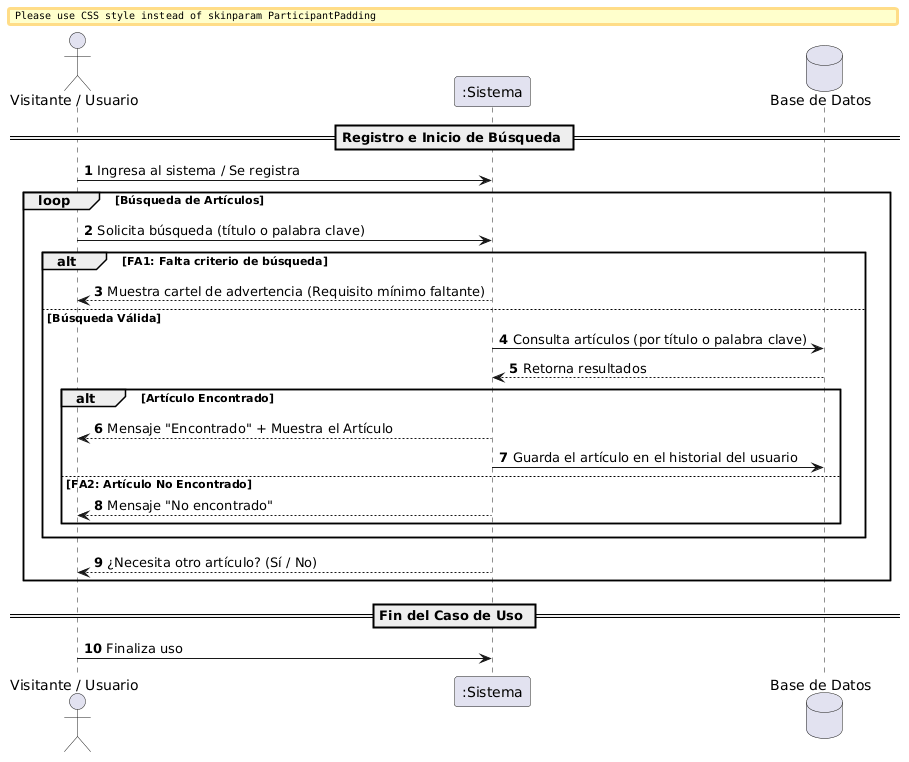

The diagram above was rendered by PlantUML. Its source (embedded in the PNG):
@startuml
autonumber
skinparam BoxPadding 10
skinparam ParticipantPadding 10

actor "Visitante / Usuario" as Usuario
participant ":Sistema" as Sistema
database "Base de Datos" as DB

== Registro e Inicio de Búsqueda ==
Usuario -> Sistema: Ingresa al sistema / Se registra
loop Búsqueda de Artículos
    Usuario -> Sistema: Solicita búsqueda (título o palabra clave)
    
    alt FA1: Falta criterio de búsqueda
        Sistema --> Usuario: Muestra cartel de advertencia (Requisito mínimo faltante)
    else Búsqueda Válida
        Sistema -> DB: Consulta artículos (por título o palabra clave)
        DB --> Sistema: Retorna resultados
        
        alt Artículo Encontrado
            Sistema --> Usuario: Mensaje "Encontrado" + Muestra el Artículo
            Sistema -> DB: Guarda el artículo en el historial del usuario
        else FA2: Artículo No Encontrado
            Sistema --> Usuario: Mensaje "No encontrado"
        end
    end
    
    Sistema --> Usuario: ¿Necesita otro artículo? (Sí / No)
end

== Fin del Caso de Uso ==
Usuario -> Sistema: Finaliza uso
@enduml